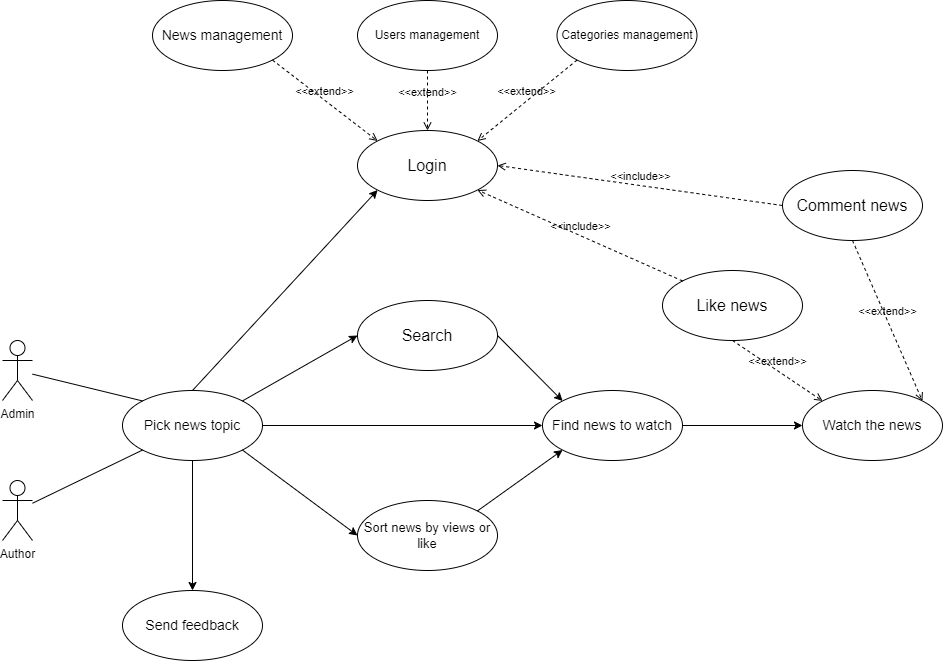

The diagram above was exported from draw.io. Its source (the exported page's mxGraphModel, read from the mxfile embedded in the PNG):
<mxGraphModel dx="1235" dy="655" grid="1" gridSize="10" guides="1" tooltips="1" connect="1" arrows="1" fold="1" page="1" pageScale="1" pageWidth="1169" pageHeight="1654" math="0" shadow="0">
  <root>
    <mxCell id="0" />
    <mxCell id="1" parent="0" />
    <mxCell id="_rWQXivPp-MZysliK_ve-1" value="Author" style="shape=umlActor;verticalLabelPosition=bottom;verticalAlign=top;html=1;outlineConnect=0;" vertex="1" parent="1">
      <mxGeometry x="30" y="580" width="30" height="60" as="geometry" />
    </mxCell>
    <mxCell id="_rWQXivPp-MZysliK_ve-3" value="&lt;font style=&quot;font-size: 14px;&quot;&gt;Pick news topic&lt;/font&gt;" style="ellipse;whiteSpace=wrap;html=1;" vertex="1" parent="1">
      <mxGeometry x="150" y="490" width="140" height="70" as="geometry" />
    </mxCell>
    <mxCell id="_rWQXivPp-MZysliK_ve-5" value="&lt;font style=&quot;font-size: 14px;&quot;&gt;Find news to watch&lt;/font&gt;" style="ellipse;whiteSpace=wrap;html=1;" vertex="1" parent="1">
      <mxGeometry x="570" y="490" width="140" height="70" as="geometry" />
    </mxCell>
    <mxCell id="_rWQXivPp-MZysliK_ve-6" value="&lt;font style=&quot;font-size: 13px;&quot;&gt;Sort news by views or like&lt;/font&gt;" style="ellipse;whiteSpace=wrap;html=1;" vertex="1" parent="1">
      <mxGeometry x="385" y="600" width="140" height="70" as="geometry" />
    </mxCell>
    <mxCell id="_rWQXivPp-MZysliK_ve-7" value="&lt;font style=&quot;font-size: 16px;&quot;&gt;Search&lt;/font&gt;" style="ellipse;whiteSpace=wrap;html=1;" vertex="1" parent="1">
      <mxGeometry x="385" y="400" width="140" height="70" as="geometry" />
    </mxCell>
    <mxCell id="_rWQXivPp-MZysliK_ve-8" value="" style="endArrow=classic;html=1;rounded=0;entryX=0;entryY=0.5;entryDx=0;entryDy=0;exitX=1;exitY=0.5;exitDx=0;exitDy=0;" edge="1" parent="1" source="_rWQXivPp-MZysliK_ve-3" target="_rWQXivPp-MZysliK_ve-5">
      <mxGeometry width="50" height="50" relative="1" as="geometry">
        <mxPoint x="360" y="480" as="sourcePoint" />
        <mxPoint x="410" y="430" as="targetPoint" />
      </mxGeometry>
    </mxCell>
    <mxCell id="_rWQXivPp-MZysliK_ve-9" value="" style="endArrow=classic;html=1;rounded=0;exitX=1;exitY=0;exitDx=0;exitDy=0;entryX=0;entryY=0.5;entryDx=0;entryDy=0;" edge="1" parent="1" source="_rWQXivPp-MZysliK_ve-3" target="_rWQXivPp-MZysliK_ve-7">
      <mxGeometry width="50" height="50" relative="1" as="geometry">
        <mxPoint x="360" y="480" as="sourcePoint" />
        <mxPoint x="410" y="430" as="targetPoint" />
      </mxGeometry>
    </mxCell>
    <mxCell id="_rWQXivPp-MZysliK_ve-10" value="" style="endArrow=classic;html=1;rounded=0;exitX=1;exitY=1;exitDx=0;exitDy=0;entryX=0;entryY=0.5;entryDx=0;entryDy=0;" edge="1" parent="1" source="_rWQXivPp-MZysliK_ve-3" target="_rWQXivPp-MZysliK_ve-6">
      <mxGeometry width="50" height="50" relative="1" as="geometry">
        <mxPoint x="360" y="480" as="sourcePoint" />
        <mxPoint x="410" y="430" as="targetPoint" />
      </mxGeometry>
    </mxCell>
    <mxCell id="_rWQXivPp-MZysliK_ve-11" value="" style="endArrow=classic;html=1;rounded=0;entryX=0;entryY=0;entryDx=0;entryDy=0;exitX=1;exitY=0.5;exitDx=0;exitDy=0;" edge="1" parent="1" source="_rWQXivPp-MZysliK_ve-7" target="_rWQXivPp-MZysliK_ve-5">
      <mxGeometry width="50" height="50" relative="1" as="geometry">
        <mxPoint x="360" y="480" as="sourcePoint" />
        <mxPoint x="410" y="430" as="targetPoint" />
      </mxGeometry>
    </mxCell>
    <mxCell id="_rWQXivPp-MZysliK_ve-12" value="" style="endArrow=classic;html=1;rounded=0;entryX=0;entryY=1;entryDx=0;entryDy=0;exitX=1;exitY=0;exitDx=0;exitDy=0;" edge="1" parent="1" source="_rWQXivPp-MZysliK_ve-6" target="_rWQXivPp-MZysliK_ve-5">
      <mxGeometry width="50" height="50" relative="1" as="geometry">
        <mxPoint x="360" y="480" as="sourcePoint" />
        <mxPoint x="410" y="430" as="targetPoint" />
      </mxGeometry>
    </mxCell>
    <mxCell id="_rWQXivPp-MZysliK_ve-13" value="&lt;font style=&quot;font-size: 14px;&quot;&gt;Watch the news&lt;/font&gt;" style="ellipse;whiteSpace=wrap;html=1;" vertex="1" parent="1">
      <mxGeometry x="830" y="490" width="140" height="70" as="geometry" />
    </mxCell>
    <mxCell id="_rWQXivPp-MZysliK_ve-14" value="" style="endArrow=classic;html=1;rounded=0;entryX=0;entryY=0.5;entryDx=0;entryDy=0;exitX=1;exitY=0.5;exitDx=0;exitDy=0;" edge="1" parent="1" source="_rWQXivPp-MZysliK_ve-5" target="_rWQXivPp-MZysliK_ve-13">
      <mxGeometry width="50" height="50" relative="1" as="geometry">
        <mxPoint x="560" y="600" as="sourcePoint" />
        <mxPoint x="610" y="550" as="targetPoint" />
      </mxGeometry>
    </mxCell>
    <mxCell id="_rWQXivPp-MZysliK_ve-15" value="&lt;font style=&quot;font-size: 14px;&quot;&gt;Send feedback&lt;/font&gt;" style="ellipse;whiteSpace=wrap;html=1;" vertex="1" parent="1">
      <mxGeometry x="150" y="690" width="140" height="70" as="geometry" />
    </mxCell>
    <mxCell id="_rWQXivPp-MZysliK_ve-16" value="" style="endArrow=classic;html=1;rounded=0;entryX=0.5;entryY=0;entryDx=0;entryDy=0;exitX=0.5;exitY=1;exitDx=0;exitDy=0;" edge="1" parent="1" source="_rWQXivPp-MZysliK_ve-3" target="_rWQXivPp-MZysliK_ve-15">
      <mxGeometry width="50" height="50" relative="1" as="geometry">
        <mxPoint x="500" y="600" as="sourcePoint" />
        <mxPoint x="550" y="550" as="targetPoint" />
      </mxGeometry>
    </mxCell>
    <mxCell id="_rWQXivPp-MZysliK_ve-17" value="&lt;font style=&quot;font-size: 16px;&quot;&gt;Like news&lt;/font&gt;" style="ellipse;whiteSpace=wrap;html=1;" vertex="1" parent="1">
      <mxGeometry x="690" y="370" width="140" height="70" as="geometry" />
    </mxCell>
    <mxCell id="_rWQXivPp-MZysliK_ve-18" value="&lt;font style=&quot;font-size: 16px;&quot;&gt;Comment news&lt;/font&gt;" style="ellipse;whiteSpace=wrap;html=1;" vertex="1" parent="1">
      <mxGeometry x="810" y="270" width="140" height="70" as="geometry" />
    </mxCell>
    <mxCell id="_rWQXivPp-MZysliK_ve-19" value="&amp;lt;&amp;lt;extend&amp;gt;&amp;gt;" style="html=1;verticalAlign=bottom;labelBackgroundColor=none;endArrow=open;endFill=0;dashed=1;rounded=0;entryX=0;entryY=0;entryDx=0;entryDy=0;exitX=0.5;exitY=1;exitDx=0;exitDy=0;" edge="1" parent="1" source="_rWQXivPp-MZysliK_ve-17" target="_rWQXivPp-MZysliK_ve-13">
      <mxGeometry width="160" relative="1" as="geometry">
        <mxPoint x="530" y="340" as="sourcePoint" />
        <mxPoint x="690" y="340" as="targetPoint" />
      </mxGeometry>
    </mxCell>
    <mxCell id="_rWQXivPp-MZysliK_ve-20" value="&amp;lt;&amp;lt;extend&amp;gt;&amp;gt;" style="html=1;verticalAlign=bottom;labelBackgroundColor=none;endArrow=open;endFill=0;dashed=1;rounded=0;entryX=1;entryY=0;entryDx=0;entryDy=0;exitX=0.5;exitY=1;exitDx=0;exitDy=0;" edge="1" parent="1" source="_rWQXivPp-MZysliK_ve-18" target="_rWQXivPp-MZysliK_ve-13">
      <mxGeometry width="160" relative="1" as="geometry">
        <mxPoint x="530" y="340" as="sourcePoint" />
        <mxPoint x="690" y="340" as="targetPoint" />
      </mxGeometry>
    </mxCell>
    <mxCell id="_rWQXivPp-MZysliK_ve-21" value="&lt;font style=&quot;font-size: 16px;&quot;&gt;Login&lt;/font&gt;" style="ellipse;whiteSpace=wrap;html=1;" vertex="1" parent="1">
      <mxGeometry x="385" y="230" width="140" height="70" as="geometry" />
    </mxCell>
    <mxCell id="_rWQXivPp-MZysliK_ve-22" value="&amp;lt;&amp;lt;include&amp;gt;&amp;gt;" style="html=1;verticalAlign=bottom;labelBackgroundColor=none;endArrow=open;endFill=0;dashed=1;rounded=0;entryX=1;entryY=0.5;entryDx=0;entryDy=0;exitX=0;exitY=0.5;exitDx=0;exitDy=0;" edge="1" parent="1" source="_rWQXivPp-MZysliK_ve-18" target="_rWQXivPp-MZysliK_ve-21">
      <mxGeometry width="160" relative="1" as="geometry">
        <mxPoint x="530" y="460" as="sourcePoint" />
        <mxPoint x="690" y="460" as="targetPoint" />
      </mxGeometry>
    </mxCell>
    <mxCell id="_rWQXivPp-MZysliK_ve-23" value="&amp;lt;&amp;lt;include&amp;gt;&amp;gt;" style="html=1;verticalAlign=bottom;labelBackgroundColor=none;endArrow=open;endFill=0;dashed=1;rounded=0;entryX=1;entryY=1;entryDx=0;entryDy=0;exitX=0;exitY=0;exitDx=0;exitDy=0;" edge="1" parent="1" source="_rWQXivPp-MZysliK_ve-17" target="_rWQXivPp-MZysliK_ve-21">
      <mxGeometry width="160" relative="1" as="geometry">
        <mxPoint x="530" y="460" as="sourcePoint" />
        <mxPoint x="690" y="460" as="targetPoint" />
      </mxGeometry>
    </mxCell>
    <mxCell id="_rWQXivPp-MZysliK_ve-25" value="Admin" style="shape=umlActor;verticalLabelPosition=bottom;verticalAlign=top;html=1;outlineConnect=0;" vertex="1" parent="1">
      <mxGeometry x="30" y="440" width="30" height="60" as="geometry" />
    </mxCell>
    <mxCell id="_rWQXivPp-MZysliK_ve-26" value="" style="endArrow=none;html=1;rounded=0;exitX=0;exitY=0;exitDx=0;exitDy=0;" edge="1" parent="1" source="_rWQXivPp-MZysliK_ve-3" target="_rWQXivPp-MZysliK_ve-25">
      <mxGeometry width="50" height="50" relative="1" as="geometry">
        <mxPoint x="590" y="570" as="sourcePoint" />
        <mxPoint x="640" y="520" as="targetPoint" />
      </mxGeometry>
    </mxCell>
    <mxCell id="_rWQXivPp-MZysliK_ve-27" value="" style="endArrow=none;html=1;rounded=0;entryX=0;entryY=1;entryDx=0;entryDy=0;" edge="1" parent="1" source="_rWQXivPp-MZysliK_ve-1" target="_rWQXivPp-MZysliK_ve-3">
      <mxGeometry width="50" height="50" relative="1" as="geometry">
        <mxPoint x="590" y="570" as="sourcePoint" />
        <mxPoint x="640" y="520" as="targetPoint" />
      </mxGeometry>
    </mxCell>
    <mxCell id="_rWQXivPp-MZysliK_ve-29" value="" style="endArrow=classic;html=1;rounded=0;entryX=0;entryY=1;entryDx=0;entryDy=0;exitX=0.5;exitY=0;exitDx=0;exitDy=0;" edge="1" parent="1" source="_rWQXivPp-MZysliK_ve-3" target="_rWQXivPp-MZysliK_ve-21">
      <mxGeometry width="50" height="50" relative="1" as="geometry">
        <mxPoint x="590" y="450" as="sourcePoint" />
        <mxPoint x="640" y="400" as="targetPoint" />
      </mxGeometry>
    </mxCell>
    <mxCell id="_rWQXivPp-MZysliK_ve-30" value="&lt;font style=&quot;font-size: 14px;&quot;&gt;News management&lt;/font&gt;" style="ellipse;whiteSpace=wrap;html=1;" vertex="1" parent="1">
      <mxGeometry x="180" y="100" width="140" height="70" as="geometry" />
    </mxCell>
    <mxCell id="_rWQXivPp-MZysliK_ve-31" value="Users management" style="ellipse;whiteSpace=wrap;html=1;" vertex="1" parent="1">
      <mxGeometry x="385" y="100" width="140" height="70" as="geometry" />
    </mxCell>
    <mxCell id="_rWQXivPp-MZysliK_ve-32" value="Categories management" style="ellipse;whiteSpace=wrap;html=1;" vertex="1" parent="1">
      <mxGeometry x="584.5" y="100" width="140" height="70" as="geometry" />
    </mxCell>
    <mxCell id="_rWQXivPp-MZysliK_ve-33" value="&amp;lt;&amp;lt;extend&amp;gt;&amp;gt;" style="html=1;verticalAlign=bottom;labelBackgroundColor=none;endArrow=open;endFill=0;dashed=1;rounded=0;entryX=0;entryY=0;entryDx=0;entryDy=0;exitX=1;exitY=1;exitDx=0;exitDy=0;" edge="1" parent="1" source="_rWQXivPp-MZysliK_ve-30" target="_rWQXivPp-MZysliK_ve-21">
      <mxGeometry width="160" relative="1" as="geometry">
        <mxPoint x="530" y="300" as="sourcePoint" />
        <mxPoint x="690" y="300" as="targetPoint" />
      </mxGeometry>
    </mxCell>
    <mxCell id="_rWQXivPp-MZysliK_ve-34" value="&amp;lt;&amp;lt;extend&amp;gt;&amp;gt;" style="html=1;verticalAlign=bottom;labelBackgroundColor=none;endArrow=open;endFill=0;dashed=1;rounded=0;entryX=0.5;entryY=0;entryDx=0;entryDy=0;exitX=0.5;exitY=1;exitDx=0;exitDy=0;" edge="1" parent="1" source="_rWQXivPp-MZysliK_ve-31" target="_rWQXivPp-MZysliK_ve-21">
      <mxGeometry width="160" relative="1" as="geometry">
        <mxPoint x="530" y="300" as="sourcePoint" />
        <mxPoint x="690" y="300" as="targetPoint" />
      </mxGeometry>
    </mxCell>
    <mxCell id="_rWQXivPp-MZysliK_ve-35" value="&amp;lt;&amp;lt;extend&amp;gt;&amp;gt;" style="html=1;verticalAlign=bottom;labelBackgroundColor=none;endArrow=open;endFill=0;dashed=1;rounded=0;entryX=1;entryY=0;entryDx=0;entryDy=0;exitX=0;exitY=1;exitDx=0;exitDy=0;" edge="1" parent="1" source="_rWQXivPp-MZysliK_ve-32" target="_rWQXivPp-MZysliK_ve-21">
      <mxGeometry width="160" relative="1" as="geometry">
        <mxPoint x="530" y="300" as="sourcePoint" />
        <mxPoint x="690" y="300" as="targetPoint" />
      </mxGeometry>
    </mxCell>
  </root>
</mxGraphModel>